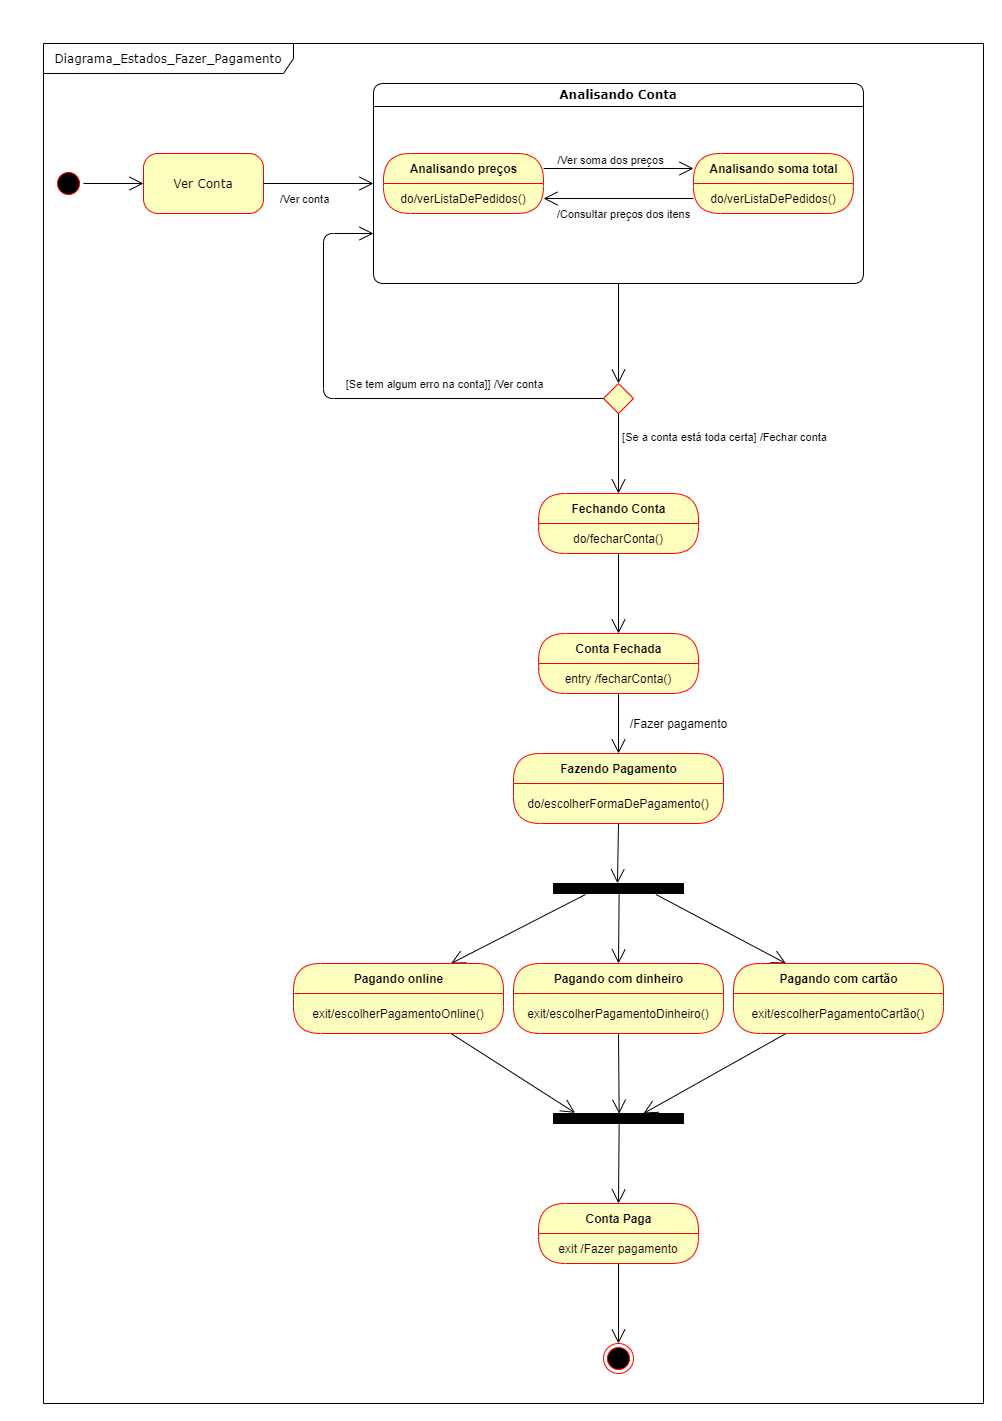

The diagram above was exported from draw.io. Its source (the exported page's mxGraphModel, read from the mxfile embedded in the PNG):
<mxGraphModel dx="1483" dy="829" grid="1" gridSize="10" guides="1" tooltips="1" connect="1" arrows="1" fold="1" page="1" pageScale="1" pageWidth="1100" pageHeight="850" background="#ffffff" math="0" shadow="0">
  <root>
    <mxCell id="0" />
    <mxCell id="1" parent="0" />
    <mxCell id="382b91b5511bd0f7-1" value="" style="ellipse;html=1;shape=startState;fillColor=#000000;strokeColor=#ff0000;rounded=1;shadow=0;comic=0;labelBackgroundColor=none;fontFamily=Verdana;fontSize=12;fontColor=#000000;align=center;direction=south;" parent="1" vertex="1">
      <mxGeometry x="130" y="125" width="30" height="30" as="geometry" />
    </mxCell>
    <mxCell id="382b91b5511bd0f7-6" value="Ver Conta" style="rounded=1;whiteSpace=wrap;html=1;arcSize=24;fillColor=#ffffc0;strokeColor=#ff0000;shadow=0;comic=0;labelBackgroundColor=none;fontFamily=Verdana;fontSize=12;fontColor=#000000;align=center;" parent="1" vertex="1">
      <mxGeometry x="220" y="110" width="120" height="60" as="geometry" />
    </mxCell>
    <mxCell id="2a3bc250acf0617d-7" value="Analisando Conta" style="swimlane;whiteSpace=wrap;html=1;rounded=1;shadow=0;comic=0;labelBackgroundColor=none;strokeWidth=1;fontFamily=Verdana;fontSize=12;align=center;" parent="1" vertex="1">
      <mxGeometry x="450" y="40" width="490" height="200" as="geometry" />
    </mxCell>
    <mxCell id="3cde6dad864a17aa-10" style="edgeStyle=elbowEdgeStyle;html=1;labelBackgroundColor=none;endArrow=open;endSize=8;strokeColor=#ff0000;fontFamily=Verdana;fontSize=12;align=left;" parent="2a3bc250acf0617d-7" source="382b91b5511bd0f7-8" edge="1">
      <mxGeometry relative="1" as="geometry">
        <mxPoint x="400" y="95" as="targetPoint" />
      </mxGeometry>
    </mxCell>
    <mxCell id="3cde6dad864a17aa-9" style="edgeStyle=elbowEdgeStyle;html=1;labelBackgroundColor=none;endArrow=open;endSize=8;strokeColor=#ff0000;fontFamily=Verdana;fontSize=12;align=left;" parent="2a3bc250acf0617d-7" source="2a3bc250acf0617d-3" edge="1">
      <mxGeometry relative="1" as="geometry">
        <mxPoint x="215" y="95" as="targetPoint" />
      </mxGeometry>
    </mxCell>
    <mxCell id="K0KAdfPliVTRiS_W5BjN-11" value="Analisando soma total" style="swimlane;html=1;fontStyle=1;align=center;verticalAlign=middle;childLayout=stackLayout;horizontal=1;startSize=30;horizontalStack=0;resizeParent=0;resizeLast=1;container=0;fontColor=#000000;collapsible=0;rounded=1;arcSize=30;strokeColor=#ff0000;fillColor=#ffffc0;swimlaneFillColor=#ffffc0;dropTarget=0;" vertex="1" parent="2a3bc250acf0617d-7">
      <mxGeometry x="320" y="70" width="160" height="60" as="geometry" />
    </mxCell>
    <mxCell id="K0KAdfPliVTRiS_W5BjN-12" value="do/verListaDePedidos()" style="text;html=1;strokeColor=none;fillColor=none;align=center;verticalAlign=middle;spacingLeft=4;spacingRight=4;whiteSpace=wrap;overflow=hidden;rotatable=0;fontColor=#000000;" vertex="1" parent="K0KAdfPliVTRiS_W5BjN-11">
      <mxGeometry y="30" width="160" height="30" as="geometry" />
    </mxCell>
    <mxCell id="K0KAdfPliVTRiS_W5BjN-1" value="" style="endArrow=open;endFill=1;endSize=12;html=1;exitX=0.5;exitY=0;exitDx=0;exitDy=0;entryX=0;entryY=0.5;entryDx=0;entryDy=0;" edge="1" parent="1" source="382b91b5511bd0f7-1" target="382b91b5511bd0f7-6">
      <mxGeometry width="160" relative="1" as="geometry">
        <mxPoint x="230" y="320" as="sourcePoint" />
        <mxPoint x="390" y="320" as="targetPoint" />
      </mxGeometry>
    </mxCell>
    <mxCell id="K0KAdfPliVTRiS_W5BjN-15" value="" style="rhombus;whiteSpace=wrap;html=1;fillColor=#ffffc0;strokeColor=#ff0000;" vertex="1" parent="1">
      <mxGeometry x="680" y="340" width="30" height="30" as="geometry" />
    </mxCell>
    <mxCell id="K0KAdfPliVTRiS_W5BjN-4" value="Analisando preços" style="swimlane;html=1;fontStyle=1;align=center;verticalAlign=middle;childLayout=stackLayout;horizontal=1;startSize=30;horizontalStack=0;resizeParent=0;resizeLast=1;container=0;fontColor=#000000;collapsible=0;rounded=1;arcSize=30;strokeColor=#ff0000;fillColor=#ffffc0;swimlaneFillColor=#ffffc0;dropTarget=0;" vertex="1" parent="1">
      <mxGeometry x="460" y="110" width="160" height="60" as="geometry" />
    </mxCell>
    <mxCell id="K0KAdfPliVTRiS_W5BjN-5" value="do/verListaDePedidos()" style="text;html=1;strokeColor=none;fillColor=none;align=center;verticalAlign=middle;spacingLeft=4;spacingRight=4;whiteSpace=wrap;overflow=hidden;rotatable=0;fontColor=#000000;" vertex="1" parent="K0KAdfPliVTRiS_W5BjN-4">
      <mxGeometry y="30" width="160" height="30" as="geometry" />
    </mxCell>
    <mxCell id="K0KAdfPliVTRiS_W5BjN-28" value="" style="html=1;points=[];perimeter=orthogonalPerimeter;fillColor=#000000;rotation=90;" vertex="1" parent="1">
      <mxGeometry x="690" y="780" width="10" height="130" as="geometry" />
    </mxCell>
    <mxCell id="K0KAdfPliVTRiS_W5BjN-37" value="" style="html=1;points=[];perimeter=orthogonalPerimeter;fillColor=#000000;rotation=90;" vertex="1" parent="1">
      <mxGeometry x="690" y="1010" width="10" height="130" as="geometry" />
    </mxCell>
    <mxCell id="K0KAdfPliVTRiS_W5BjN-38" value="" style="endArrow=open;endFill=1;endSize=12;html=1;exitX=1;exitY=0.5;exitDx=0;exitDy=0;entryX=0;entryY=0.5;entryDx=0;entryDy=0;" edge="1" parent="1" source="382b91b5511bd0f7-6" target="2a3bc250acf0617d-7">
      <mxGeometry width="160" relative="1" as="geometry">
        <mxPoint x="170" y="160" as="sourcePoint" />
        <mxPoint x="250" y="160" as="targetPoint" />
      </mxGeometry>
    </mxCell>
    <mxCell id="K0KAdfPliVTRiS_W5BjN-58" value="/Ver conta" style="edgeLabel;html=1;align=center;verticalAlign=middle;resizable=0;points=[];" vertex="1" connectable="0" parent="K0KAdfPliVTRiS_W5BjN-38">
      <mxGeometry x="-0.3745" y="-5" relative="1" as="geometry">
        <mxPoint x="6" y="10" as="offset" />
      </mxGeometry>
    </mxCell>
    <mxCell id="K0KAdfPliVTRiS_W5BjN-39" value="" style="endArrow=open;endFill=1;endSize=12;html=1;exitX=0.5;exitY=1;exitDx=0;exitDy=0;entryX=0.5;entryY=0;entryDx=0;entryDy=0;" edge="1" parent="1" source="2a3bc250acf0617d-7" target="K0KAdfPliVTRiS_W5BjN-15">
      <mxGeometry width="160" relative="1" as="geometry">
        <mxPoint x="370" y="150" as="sourcePoint" />
        <mxPoint x="460" y="150" as="targetPoint" />
      </mxGeometry>
    </mxCell>
    <mxCell id="K0KAdfPliVTRiS_W5BjN-40" value="" style="endArrow=open;endFill=1;endSize=12;html=1;exitX=0.5;exitY=1;exitDx=0;exitDy=0;entryX=0.5;entryY=0;entryDx=0;entryDy=0;" edge="1" parent="1" source="K0KAdfPliVTRiS_W5BjN-15" target="K0KAdfPliVTRiS_W5BjN-18">
      <mxGeometry width="160" relative="1" as="geometry">
        <mxPoint x="685" y="250" as="sourcePoint" />
        <mxPoint x="685" y="350" as="targetPoint" />
      </mxGeometry>
    </mxCell>
    <mxCell id="K0KAdfPliVTRiS_W5BjN-57" value="[Se a conta está toda certa] /Fechar conta" style="edgeLabel;html=1;align=center;verticalAlign=middle;resizable=0;points=[];" vertex="1" connectable="0" parent="K0KAdfPliVTRiS_W5BjN-40">
      <mxGeometry x="-0.43" y="7" relative="1" as="geometry">
        <mxPoint x="98" as="offset" />
      </mxGeometry>
    </mxCell>
    <mxCell id="K0KAdfPliVTRiS_W5BjN-41" value="" style="endArrow=open;endFill=1;endSize=12;html=1;exitX=0;exitY=0.5;exitDx=0;exitDy=0;entryX=0;entryY=0.75;entryDx=0;entryDy=0;" edge="1" parent="1" source="K0KAdfPliVTRiS_W5BjN-15" target="2a3bc250acf0617d-7">
      <mxGeometry width="160" relative="1" as="geometry">
        <mxPoint x="685" y="380" as="sourcePoint" />
        <mxPoint x="685" y="460" as="targetPoint" />
        <Array as="points">
          <mxPoint x="400" y="355" />
          <mxPoint x="400" y="190" />
        </Array>
      </mxGeometry>
    </mxCell>
    <mxCell id="K0KAdfPliVTRiS_W5BjN-56" value="[Se tem algum erro na conta]] /Ver conta" style="edgeLabel;html=1;align=center;verticalAlign=middle;resizable=0;points=[];" vertex="1" connectable="0" parent="K0KAdfPliVTRiS_W5BjN-41">
      <mxGeometry x="-0.3516" y="-5" relative="1" as="geometry">
        <mxPoint y="-10" as="offset" />
      </mxGeometry>
    </mxCell>
    <mxCell id="K0KAdfPliVTRiS_W5BjN-43" value="" style="endArrow=open;endFill=1;endSize=12;html=1;entryX=-0.02;entryY=0.508;entryDx=0;entryDy=0;entryPerimeter=0;exitX=0.5;exitY=1;exitDx=0;exitDy=0;" edge="1" parent="1" source="K0KAdfPliVTRiS_W5BjN-67" target="K0KAdfPliVTRiS_W5BjN-28">
      <mxGeometry width="160" relative="1" as="geometry">
        <mxPoint x="685" y="790" as="sourcePoint" />
        <mxPoint x="685" y="710" as="targetPoint" />
      </mxGeometry>
    </mxCell>
    <mxCell id="K0KAdfPliVTRiS_W5BjN-44" value="" style="endArrow=open;endFill=1;endSize=12;html=1;entryX=0.5;entryY=0;entryDx=0;entryDy=0;exitX=0.86;exitY=0.495;exitDx=0;exitDy=0;exitPerimeter=0;" edge="1" parent="1" source="K0KAdfPliVTRiS_W5BjN-28" target="K0KAdfPliVTRiS_W5BjN-31">
      <mxGeometry width="160" relative="1" as="geometry">
        <mxPoint x="675" y="850" as="sourcePoint" />
        <mxPoint x="683.96" y="849.8" as="targetPoint" />
      </mxGeometry>
    </mxCell>
    <mxCell id="K0KAdfPliVTRiS_W5BjN-45" value="" style="endArrow=open;endFill=1;endSize=12;html=1;entryX=0.75;entryY=0;entryDx=0;entryDy=0;exitX=1.1;exitY=0.754;exitDx=0;exitDy=0;exitPerimeter=0;" edge="1" parent="1" source="K0KAdfPliVTRiS_W5BjN-28" target="K0KAdfPliVTRiS_W5BjN-33">
      <mxGeometry width="160" relative="1" as="geometry">
        <mxPoint x="695" y="790" as="sourcePoint" />
        <mxPoint x="693.96" y="859.8" as="targetPoint" />
      </mxGeometry>
    </mxCell>
    <mxCell id="K0KAdfPliVTRiS_W5BjN-46" value="" style="endArrow=open;endFill=1;endSize=12;html=1;entryX=0.25;entryY=0;entryDx=0;entryDy=0;exitX=1.1;exitY=0.212;exitDx=0;exitDy=0;exitPerimeter=0;" edge="1" parent="1" source="K0KAdfPliVTRiS_W5BjN-28" target="K0KAdfPliVTRiS_W5BjN-35">
      <mxGeometry width="160" relative="1" as="geometry">
        <mxPoint x="705" y="800" as="sourcePoint" />
        <mxPoint x="703.96" y="869.8" as="targetPoint" />
      </mxGeometry>
    </mxCell>
    <mxCell id="K0KAdfPliVTRiS_W5BjN-47" value="" style="endArrow=open;endFill=1;endSize=12;html=1;exitX=0.75;exitY=1;exitDx=0;exitDy=0;entryX=-0.06;entryY=0.834;entryDx=0;entryDy=0;entryPerimeter=0;" edge="1" parent="1" source="K0KAdfPliVTRiS_W5BjN-34" target="K0KAdfPliVTRiS_W5BjN-37">
      <mxGeometry width="160" relative="1" as="geometry">
        <mxPoint x="715" y="810" as="sourcePoint" />
        <mxPoint x="580" y="1060" as="targetPoint" />
      </mxGeometry>
    </mxCell>
    <mxCell id="K0KAdfPliVTRiS_W5BjN-48" value="" style="endArrow=open;endFill=1;endSize=12;html=1;exitX=0.5;exitY=1;exitDx=0;exitDy=0;entryX=0.02;entryY=0.495;entryDx=0;entryDy=0;entryPerimeter=0;" edge="1" parent="1" source="K0KAdfPliVTRiS_W5BjN-32" target="K0KAdfPliVTRiS_W5BjN-37">
      <mxGeometry width="160" relative="1" as="geometry">
        <mxPoint x="725" y="820" as="sourcePoint" />
        <mxPoint x="673" y="1070" as="targetPoint" />
      </mxGeometry>
    </mxCell>
    <mxCell id="K0KAdfPliVTRiS_W5BjN-49" value="" style="endArrow=open;endFill=1;endSize=12;html=1;exitX=0.25;exitY=1;exitDx=0;exitDy=0;" edge="1" parent="1" source="K0KAdfPliVTRiS_W5BjN-36">
      <mxGeometry width="160" relative="1" as="geometry">
        <mxPoint x="735" y="830" as="sourcePoint" />
        <mxPoint x="720" y="1070" as="targetPoint" />
      </mxGeometry>
    </mxCell>
    <mxCell id="K0KAdfPliVTRiS_W5BjN-18" value="Fechando Conta" style="swimlane;html=1;fontStyle=1;align=center;verticalAlign=middle;childLayout=stackLayout;horizontal=1;startSize=30;horizontalStack=0;resizeParent=0;resizeLast=1;container=0;fontColor=#000000;collapsible=0;rounded=1;arcSize=30;strokeColor=#ff0000;fillColor=#ffffc0;swimlaneFillColor=#ffffc0;dropTarget=0;" vertex="1" parent="1">
      <mxGeometry x="615" y="450" width="160" height="60" as="geometry" />
    </mxCell>
    <mxCell id="K0KAdfPliVTRiS_W5BjN-19" value="do/fecharConta()" style="text;html=1;strokeColor=none;fillColor=none;align=center;verticalAlign=middle;spacingLeft=4;spacingRight=4;whiteSpace=wrap;overflow=hidden;rotatable=0;fontColor=#000000;" vertex="1" parent="K0KAdfPliVTRiS_W5BjN-18">
      <mxGeometry y="30" width="160" height="30" as="geometry" />
    </mxCell>
    <mxCell id="K0KAdfPliVTRiS_W5BjN-53" value="" style="endArrow=open;endFill=1;endSize=12;html=1;exitX=0.5;exitY=1;exitDx=0;exitDy=0;entryX=0.5;entryY=0;entryDx=0;entryDy=0;" edge="1" parent="1" target="K0KAdfPliVTRiS_W5BjN-54">
      <mxGeometry width="160" relative="1" as="geometry">
        <mxPoint x="695" y="1220" as="sourcePoint" />
        <mxPoint x="675" y="1280" as="targetPoint" />
      </mxGeometry>
    </mxCell>
    <mxCell id="K0KAdfPliVTRiS_W5BjN-35" value="Pagando com cartão" style="swimlane;html=1;fontStyle=1;align=center;verticalAlign=middle;childLayout=stackLayout;horizontal=1;startSize=30;horizontalStack=0;resizeParent=0;resizeLast=1;container=0;fontColor=#000000;collapsible=0;rounded=1;arcSize=30;strokeColor=#ff0000;fillColor=#ffffc0;swimlaneFillColor=#ffffc0;dropTarget=0;" vertex="1" parent="1">
      <mxGeometry x="810" y="920" width="210" height="70" as="geometry" />
    </mxCell>
    <mxCell id="K0KAdfPliVTRiS_W5BjN-36" value="exit/escolherPagamentoCartão()" style="text;html=1;strokeColor=none;fillColor=none;align=center;verticalAlign=middle;spacingLeft=4;spacingRight=4;whiteSpace=wrap;overflow=hidden;rotatable=0;fontColor=#000000;" vertex="1" parent="K0KAdfPliVTRiS_W5BjN-35">
      <mxGeometry y="30" width="210" height="40" as="geometry" />
    </mxCell>
    <mxCell id="K0KAdfPliVTRiS_W5BjN-31" value="Pagando com dinheiro" style="swimlane;html=1;fontStyle=1;align=center;verticalAlign=middle;childLayout=stackLayout;horizontal=1;startSize=30;horizontalStack=0;resizeParent=0;resizeLast=1;container=0;fontColor=#000000;collapsible=0;rounded=1;arcSize=30;strokeColor=#ff0000;fillColor=#ffffc0;swimlaneFillColor=#ffffc0;dropTarget=0;" vertex="1" parent="1">
      <mxGeometry x="590" y="920" width="210" height="70" as="geometry" />
    </mxCell>
    <mxCell id="K0KAdfPliVTRiS_W5BjN-32" value="exit/escolherPagamentoDinheiro()" style="text;html=1;strokeColor=none;fillColor=none;align=center;verticalAlign=middle;spacingLeft=4;spacingRight=4;whiteSpace=wrap;overflow=hidden;rotatable=0;fontColor=#000000;" vertex="1" parent="K0KAdfPliVTRiS_W5BjN-31">
      <mxGeometry y="30" width="210" height="40" as="geometry" />
    </mxCell>
    <mxCell id="K0KAdfPliVTRiS_W5BjN-33" value="Pagando online" style="swimlane;html=1;fontStyle=1;align=center;verticalAlign=middle;childLayout=stackLayout;horizontal=1;startSize=30;horizontalStack=0;resizeParent=0;resizeLast=1;container=0;fontColor=#000000;collapsible=0;rounded=1;arcSize=30;strokeColor=#ff0000;fillColor=#ffffc0;swimlaneFillColor=#ffffc0;dropTarget=0;" vertex="1" parent="1">
      <mxGeometry x="370" y="920" width="210" height="70" as="geometry" />
    </mxCell>
    <mxCell id="K0KAdfPliVTRiS_W5BjN-34" value="exit/escolherPagamentoOnline()" style="text;html=1;strokeColor=none;fillColor=none;align=center;verticalAlign=middle;spacingLeft=4;spacingRight=4;whiteSpace=wrap;overflow=hidden;rotatable=0;fontColor=#000000;" vertex="1" parent="K0KAdfPliVTRiS_W5BjN-33">
      <mxGeometry y="30" width="210" height="40" as="geometry" />
    </mxCell>
    <mxCell id="K0KAdfPliVTRiS_W5BjN-66" value="Fazendo Pagamento" style="swimlane;html=1;fontStyle=1;align=center;verticalAlign=middle;childLayout=stackLayout;horizontal=1;startSize=30;horizontalStack=0;resizeParent=0;resizeLast=1;container=0;fontColor=#000000;collapsible=0;rounded=1;arcSize=30;strokeColor=#ff0000;fillColor=#ffffc0;swimlaneFillColor=#ffffc0;dropTarget=0;" vertex="1" parent="1">
      <mxGeometry x="590" y="710" width="210" height="70" as="geometry" />
    </mxCell>
    <mxCell id="K0KAdfPliVTRiS_W5BjN-67" value="do/escolherFormaDePagamento()" style="text;html=1;strokeColor=none;fillColor=none;align=center;verticalAlign=middle;spacingLeft=4;spacingRight=4;whiteSpace=wrap;overflow=hidden;rotatable=0;fontColor=#000000;" vertex="1" parent="K0KAdfPliVTRiS_W5BjN-66">
      <mxGeometry y="30" width="210" height="40" as="geometry" />
    </mxCell>
    <mxCell id="K0KAdfPliVTRiS_W5BjN-54" value="" style="ellipse;html=1;shape=endState;fillColor=#000000;strokeColor=#ff0000;" vertex="1" parent="1">
      <mxGeometry x="680" y="1300" width="30" height="30" as="geometry" />
    </mxCell>
    <mxCell id="K0KAdfPliVTRiS_W5BjN-55" value="" style="endArrow=open;endFill=1;endSize=12;html=1;entryX=0.5;entryY=0;entryDx=0;entryDy=0;exitX=1.06;exitY=0.495;exitDx=0;exitDy=0;exitPerimeter=0;" edge="1" parent="1" source="K0KAdfPliVTRiS_W5BjN-37">
      <mxGeometry width="160" relative="1" as="geometry">
        <mxPoint x="770" y="1100" as="sourcePoint" />
        <mxPoint x="695" y="1160" as="targetPoint" />
      </mxGeometry>
    </mxCell>
    <mxCell id="K0KAdfPliVTRiS_W5BjN-59" value="" style="endArrow=open;endFill=1;endSize=12;html=1;exitX=1;exitY=0.25;exitDx=0;exitDy=0;entryX=0;entryY=0.25;entryDx=0;entryDy=0;" edge="1" parent="1" source="K0KAdfPliVTRiS_W5BjN-4" target="K0KAdfPliVTRiS_W5BjN-11">
      <mxGeometry width="160" relative="1" as="geometry">
        <mxPoint x="350" y="150" as="sourcePoint" />
        <mxPoint x="460" y="150" as="targetPoint" />
      </mxGeometry>
    </mxCell>
    <mxCell id="K0KAdfPliVTRiS_W5BjN-62" value="/Ver soma dos preços" style="edgeLabel;html=1;align=center;verticalAlign=middle;resizable=0;points=[];" vertex="1" connectable="0" parent="K0KAdfPliVTRiS_W5BjN-59">
      <mxGeometry x="-0.4691" y="9" relative="1" as="geometry">
        <mxPoint x="26" as="offset" />
      </mxGeometry>
    </mxCell>
    <mxCell id="K0KAdfPliVTRiS_W5BjN-61" value="" style="endArrow=open;endFill=1;endSize=12;html=1;entryX=1;entryY=0.5;entryDx=0;entryDy=0;exitX=0;exitY=0.5;exitDx=0;exitDy=0;" edge="1" parent="1" source="K0KAdfPliVTRiS_W5BjN-12" target="K0KAdfPliVTRiS_W5BjN-5">
      <mxGeometry width="160" relative="1" as="geometry">
        <mxPoint x="650" y="148" as="sourcePoint" />
        <mxPoint x="740" y="135" as="targetPoint" />
      </mxGeometry>
    </mxCell>
    <mxCell id="K0KAdfPliVTRiS_W5BjN-63" value="/Consultar preços dos itens" style="edgeLabel;html=1;align=center;verticalAlign=middle;resizable=0;points=[];" vertex="1" connectable="0" parent="K0KAdfPliVTRiS_W5BjN-61">
      <mxGeometry x="0.44" y="7" relative="1" as="geometry">
        <mxPoint x="38" y="8" as="offset" />
      </mxGeometry>
    </mxCell>
    <mxCell id="K0KAdfPliVTRiS_W5BjN-64" value="/Fazer pagamento" style="text;html=1;align=center;verticalAlign=middle;resizable=0;points=[];autosize=1;" vertex="1" parent="1">
      <mxGeometry x="700" y="670" width="110" height="20" as="geometry" />
    </mxCell>
    <mxCell id="K0KAdfPliVTRiS_W5BjN-68" value="" style="endArrow=open;endFill=1;endSize=12;html=1;entryX=0.5;entryY=0;entryDx=0;entryDy=0;exitX=0.5;exitY=1;exitDx=0;exitDy=0;" edge="1" parent="1" source="K0KAdfPliVTRiS_W5BjN-19" target="K0KAdfPliVTRiS_W5BjN-72">
      <mxGeometry width="160" relative="1" as="geometry">
        <mxPoint x="430" y="520" as="sourcePoint" />
        <mxPoint x="695" y="580" as="targetPoint" />
      </mxGeometry>
    </mxCell>
    <mxCell id="K0KAdfPliVTRiS_W5BjN-69" value="" style="endArrow=open;endFill=1;endSize=12;html=1;entryX=0.5;entryY=0;entryDx=0;entryDy=0;exitX=0.5;exitY=1;exitDx=0;exitDy=0;" edge="1" parent="1" source="K0KAdfPliVTRiS_W5BjN-73" target="K0KAdfPliVTRiS_W5BjN-66">
      <mxGeometry width="160" relative="1" as="geometry">
        <mxPoint x="680" y="670" as="sourcePoint" />
        <mxPoint x="705" y="590" as="targetPoint" />
      </mxGeometry>
    </mxCell>
    <mxCell id="K0KAdfPliVTRiS_W5BjN-72" value="Conta Fechada" style="swimlane;html=1;fontStyle=1;align=center;verticalAlign=middle;childLayout=stackLayout;horizontal=1;startSize=30;horizontalStack=0;resizeParent=0;resizeLast=1;container=0;fontColor=#000000;collapsible=0;rounded=1;arcSize=30;strokeColor=#ff0000;fillColor=#ffffc0;swimlaneFillColor=#ffffc0;dropTarget=0;" vertex="1" parent="1">
      <mxGeometry x="615" y="590" width="160" height="60" as="geometry" />
    </mxCell>
    <mxCell id="K0KAdfPliVTRiS_W5BjN-73" value="entry /fecharConta()" style="text;html=1;strokeColor=none;fillColor=none;align=center;verticalAlign=middle;spacingLeft=4;spacingRight=4;whiteSpace=wrap;overflow=hidden;rotatable=0;fontColor=#000000;" vertex="1" parent="K0KAdfPliVTRiS_W5BjN-72">
      <mxGeometry y="30" width="160" height="30" as="geometry" />
    </mxCell>
    <mxCell id="K0KAdfPliVTRiS_W5BjN-74" value="Conta Paga" style="swimlane;html=1;fontStyle=1;align=center;verticalAlign=middle;childLayout=stackLayout;horizontal=1;startSize=30;horizontalStack=0;resizeParent=0;resizeLast=1;container=0;fontColor=#000000;collapsible=0;rounded=1;arcSize=30;strokeColor=#ff0000;fillColor=#ffffc0;swimlaneFillColor=#ffffc0;dropTarget=0;" vertex="1" parent="1">
      <mxGeometry x="615" y="1160" width="160" height="60" as="geometry" />
    </mxCell>
    <mxCell id="K0KAdfPliVTRiS_W5BjN-75" value="exit /Fazer pagamento" style="text;html=1;strokeColor=none;fillColor=none;align=center;verticalAlign=middle;spacingLeft=4;spacingRight=4;whiteSpace=wrap;overflow=hidden;rotatable=0;fontColor=#000000;" vertex="1" parent="K0KAdfPliVTRiS_W5BjN-74">
      <mxGeometry y="30" width="160" height="30" as="geometry" />
    </mxCell>
    <mxCell id="K0KAdfPliVTRiS_W5BjN-78" value="Diagrama_Estados_Fazer_Pagamento" style="shape=umlFrame;whiteSpace=wrap;html=1;rounded=1;shadow=0;comic=0;labelBackgroundColor=none;strokeWidth=1;fontFamily=Verdana;fontSize=12;align=center;width=250;height=30;" vertex="1" parent="1">
      <mxGeometry x="120" width="940" height="1360" as="geometry" />
    </mxCell>
  </root>
</mxGraphModel>